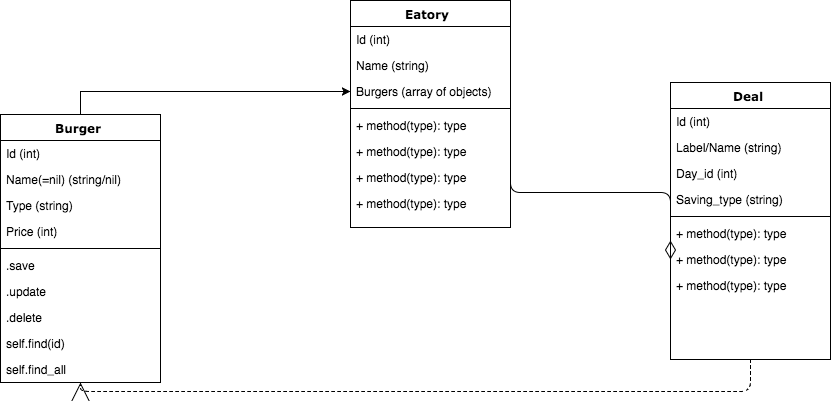

The diagram above was exported from draw.io. Its source (the exported page's mxGraphModel, read from the mxfile embedded in the PNG):
<mxGraphModel dx="1430" dy="884" grid="1" gridSize="10" guides="1" tooltips="1" connect="1" arrows="1" fold="1" page="1" pageScale="1" pageWidth="1100" pageHeight="850" background="#ffffff" math="0" shadow="0">
  <root>
    <mxCell id="0" />
    <mxCell id="1" parent="0" />
    <mxCell id="78961159f06e98e8-17" value="Eatory" style="swimlane;html=1;fontStyle=1;align=center;verticalAlign=top;childLayout=stackLayout;horizontal=1;startSize=26;horizontalStack=0;resizeParent=1;resizeLast=0;collapsible=1;marginBottom=0;swimlaneFillColor=#ffffff;rounded=0;shadow=0;comic=0;labelBackgroundColor=none;strokeColor=#000000;strokeWidth=1;fillColor=none;fontFamily=Verdana;fontSize=12;fontColor=#000000;" parent="1" vertex="1">
      <mxGeometry x="480" y="169" width="160" height="227" as="geometry">
        <mxRectangle x="90" y="83" width="80" height="26" as="alternateBounds" />
      </mxGeometry>
    </mxCell>
    <mxCell id="78961159f06e98e8-21" value="Id (int)" style="text;html=1;strokeColor=none;fillColor=none;align=left;verticalAlign=top;spacingLeft=4;spacingRight=4;whiteSpace=wrap;overflow=hidden;rotatable=0;points=[[0,0.5],[1,0.5]];portConstraint=eastwest;" parent="78961159f06e98e8-17" vertex="1">
      <mxGeometry y="26" width="160" height="26" as="geometry" />
    </mxCell>
    <mxCell id="78961159f06e98e8-23" value="Name (string)" style="text;html=1;strokeColor=none;fillColor=none;align=left;verticalAlign=top;spacingLeft=4;spacingRight=4;whiteSpace=wrap;overflow=hidden;rotatable=0;points=[[0,0.5],[1,0.5]];portConstraint=eastwest;" parent="78961159f06e98e8-17" vertex="1">
      <mxGeometry y="52" width="160" height="26" as="geometry" />
    </mxCell>
    <mxCell id="78961159f06e98e8-25" value="Burgers (array of objects)" style="text;html=1;strokeColor=none;fillColor=none;align=left;verticalAlign=top;spacingLeft=4;spacingRight=4;whiteSpace=wrap;overflow=hidden;rotatable=0;points=[[0,0.5],[1,0.5]];portConstraint=eastwest;" parent="78961159f06e98e8-17" vertex="1">
      <mxGeometry y="78" width="160" height="26" as="geometry" />
    </mxCell>
    <mxCell id="78961159f06e98e8-19" value="" style="line;html=1;strokeWidth=1;fillColor=none;align=left;verticalAlign=middle;spacingTop=-1;spacingLeft=3;spacingRight=3;rotatable=0;labelPosition=right;points=[];portConstraint=eastwest;" parent="78961159f06e98e8-17" vertex="1">
      <mxGeometry y="104" width="160" height="8" as="geometry" />
    </mxCell>
    <mxCell id="78961159f06e98e8-20" value="+ method(type): type" style="text;html=1;strokeColor=none;fillColor=none;align=left;verticalAlign=top;spacingLeft=4;spacingRight=4;whiteSpace=wrap;overflow=hidden;rotatable=0;points=[[0,0.5],[1,0.5]];portConstraint=eastwest;" parent="78961159f06e98e8-17" vertex="1">
      <mxGeometry y="112" width="160" height="26" as="geometry" />
    </mxCell>
    <mxCell id="78961159f06e98e8-27" value="+ method(type): type" style="text;html=1;strokeColor=none;fillColor=none;align=left;verticalAlign=top;spacingLeft=4;spacingRight=4;whiteSpace=wrap;overflow=hidden;rotatable=0;points=[[0,0.5],[1,0.5]];portConstraint=eastwest;" parent="78961159f06e98e8-17" vertex="1">
      <mxGeometry y="138" width="160" height="26" as="geometry" />
    </mxCell>
    <mxCell id="3" value="+ method(type): type" style="text;html=1;strokeColor=none;fillColor=none;align=left;verticalAlign=top;spacingLeft=4;spacingRight=4;whiteSpace=wrap;overflow=hidden;rotatable=0;points=[[0,0.5],[1,0.5]];portConstraint=eastwest;" vertex="1" parent="78961159f06e98e8-17">
      <mxGeometry y="164" width="160" height="26" as="geometry" />
    </mxCell>
    <mxCell id="4" value="+ method(type): type" style="text;html=1;strokeColor=none;fillColor=none;align=left;verticalAlign=top;spacingLeft=4;spacingRight=4;whiteSpace=wrap;overflow=hidden;rotatable=0;points=[[0,0.5],[1,0.5]];portConstraint=eastwest;" vertex="1" parent="78961159f06e98e8-17">
      <mxGeometry y="190" width="160" height="26" as="geometry" />
    </mxCell>
    <mxCell id="78961159f06e98e8-122" style="edgeStyle=elbowEdgeStyle;html=1;labelBackgroundColor=none;startFill=0;startSize=8;endArrow=open;endFill=0;endSize=16;fontFamily=Verdana;fontSize=12;elbow=vertical;dashed=1;" parent="1" source="78961159f06e98e8-30" target="78961159f06e98e8-43" edge="1">
      <mxGeometry relative="1" as="geometry">
        <Array as="points">
          <mxPoint x="710" y="560" />
        </Array>
      </mxGeometry>
    </mxCell>
    <mxCell id="78961159f06e98e8-30" value="Deal" style="swimlane;html=1;fontStyle=1;align=center;verticalAlign=top;childLayout=stackLayout;horizontal=1;startSize=26;horizontalStack=0;resizeParent=1;resizeLast=0;collapsible=1;marginBottom=0;swimlaneFillColor=#ffffff;rounded=0;shadow=0;comic=0;labelBackgroundColor=none;strokeColor=#000000;strokeWidth=1;fillColor=none;fontFamily=Verdana;fontSize=12;fontColor=#000000;" parent="1" vertex="1">
      <mxGeometry x="800" y="251" width="160" height="277" as="geometry" />
    </mxCell>
    <mxCell id="78961159f06e98e8-31" value="Id (int)" style="text;html=1;strokeColor=none;fillColor=none;align=left;verticalAlign=top;spacingLeft=4;spacingRight=4;whiteSpace=wrap;overflow=hidden;rotatable=0;points=[[0,0.5],[1,0.5]];portConstraint=eastwest;" parent="78961159f06e98e8-30" vertex="1">
      <mxGeometry y="26" width="160" height="26" as="geometry" />
    </mxCell>
    <mxCell id="78961159f06e98e8-32" value="Label/Name (string)" style="text;html=1;strokeColor=none;fillColor=none;align=left;verticalAlign=top;spacingLeft=4;spacingRight=4;whiteSpace=wrap;overflow=hidden;rotatable=0;points=[[0,0.5],[1,0.5]];portConstraint=eastwest;" parent="78961159f06e98e8-30" vertex="1">
      <mxGeometry y="52" width="160" height="26" as="geometry" />
    </mxCell>
    <mxCell id="78961159f06e98e8-33" value="Day_id (int)" style="text;html=1;strokeColor=none;fillColor=none;align=left;verticalAlign=top;spacingLeft=4;spacingRight=4;whiteSpace=wrap;overflow=hidden;rotatable=0;points=[[0,0.5],[1,0.5]];portConstraint=eastwest;" parent="78961159f06e98e8-30" vertex="1">
      <mxGeometry y="78" width="160" height="26" as="geometry" />
    </mxCell>
    <mxCell id="78961159f06e98e8-34" value="Saving_type (string)" style="text;html=1;strokeColor=none;fillColor=none;align=left;verticalAlign=top;spacingLeft=4;spacingRight=4;whiteSpace=wrap;overflow=hidden;rotatable=0;points=[[0,0.5],[1,0.5]];portConstraint=eastwest;" parent="78961159f06e98e8-30" vertex="1">
      <mxGeometry y="104" width="160" height="26" as="geometry" />
    </mxCell>
    <mxCell id="78961159f06e98e8-38" value="" style="line;html=1;strokeWidth=1;fillColor=none;align=left;verticalAlign=middle;spacingTop=-1;spacingLeft=3;spacingRight=3;rotatable=0;labelPosition=right;points=[];portConstraint=eastwest;" parent="78961159f06e98e8-30" vertex="1">
      <mxGeometry y="130" width="160" height="8" as="geometry" />
    </mxCell>
    <mxCell id="78961159f06e98e8-39" value="+ method(type): type" style="text;html=1;strokeColor=none;fillColor=none;align=left;verticalAlign=top;spacingLeft=4;spacingRight=4;whiteSpace=wrap;overflow=hidden;rotatable=0;points=[[0,0.5],[1,0.5]];portConstraint=eastwest;" parent="78961159f06e98e8-30" vertex="1">
      <mxGeometry y="138" width="160" height="26" as="geometry" />
    </mxCell>
    <mxCell id="78961159f06e98e8-40" value="+ method(type): type" style="text;html=1;strokeColor=none;fillColor=none;align=left;verticalAlign=top;spacingLeft=4;spacingRight=4;whiteSpace=wrap;overflow=hidden;rotatable=0;points=[[0,0.5],[1,0.5]];portConstraint=eastwest;" parent="78961159f06e98e8-30" vertex="1">
      <mxGeometry y="164" width="160" height="26" as="geometry" />
    </mxCell>
    <mxCell id="78961159f06e98e8-42" value="+ method(type): type" style="text;html=1;strokeColor=none;fillColor=none;align=left;verticalAlign=top;spacingLeft=4;spacingRight=4;whiteSpace=wrap;overflow=hidden;rotatable=0;points=[[0,0.5],[1,0.5]];portConstraint=eastwest;" parent="78961159f06e98e8-30" vertex="1">
      <mxGeometry y="190" width="160" height="26" as="geometry" />
    </mxCell>
    <mxCell id="8" style="edgeStyle=orthogonalEdgeStyle;rounded=0;html=1;entryX=0;entryY=0.5;jettySize=auto;orthogonalLoop=1;exitX=0.5;exitY=0;" edge="1" parent="1" source="78961159f06e98e8-43" target="78961159f06e98e8-25">
      <mxGeometry relative="1" as="geometry">
        <Array as="points">
          <mxPoint x="220" y="260" />
          <mxPoint x="390" y="260" />
          <mxPoint x="390" y="264" />
        </Array>
      </mxGeometry>
    </mxCell>
    <mxCell id="78961159f06e98e8-43" value="Burger" style="swimlane;html=1;fontStyle=1;align=center;verticalAlign=top;childLayout=stackLayout;horizontal=1;startSize=26;horizontalStack=0;resizeParent=1;resizeLast=0;collapsible=1;marginBottom=0;swimlaneFillColor=#ffffff;rounded=0;shadow=0;comic=0;labelBackgroundColor=none;strokeColor=#000000;strokeWidth=1;fillColor=none;fontFamily=Verdana;fontSize=12;fontColor=#000000;" parent="1" vertex="1">
      <mxGeometry x="130" y="283" width="160" height="268" as="geometry" />
    </mxCell>
    <mxCell id="78961159f06e98e8-44" value="Id (int)" style="text;html=1;strokeColor=none;fillColor=none;align=left;verticalAlign=top;spacingLeft=4;spacingRight=4;whiteSpace=wrap;overflow=hidden;rotatable=0;points=[[0,0.5],[1,0.5]];portConstraint=eastwest;" parent="78961159f06e98e8-43" vertex="1">
      <mxGeometry y="26" width="160" height="26" as="geometry" />
    </mxCell>
    <mxCell id="78961159f06e98e8-45" value="Name(=nil) (string/nil)" style="text;html=1;strokeColor=none;fillColor=none;align=left;verticalAlign=top;spacingLeft=4;spacingRight=4;whiteSpace=wrap;overflow=hidden;rotatable=0;points=[[0,0.5],[1,0.5]];portConstraint=eastwest;" parent="78961159f06e98e8-43" vertex="1">
      <mxGeometry y="52" width="160" height="26" as="geometry" />
    </mxCell>
    <mxCell id="78961159f06e98e8-49" value="Type (string)" style="text;html=1;strokeColor=none;fillColor=none;align=left;verticalAlign=top;spacingLeft=4;spacingRight=4;whiteSpace=wrap;overflow=hidden;rotatable=0;points=[[0,0.5],[1,0.5]];portConstraint=eastwest;" parent="78961159f06e98e8-43" vertex="1">
      <mxGeometry y="78" width="160" height="26" as="geometry" />
    </mxCell>
    <mxCell id="78961159f06e98e8-50" value="Price (int)" style="text;html=1;strokeColor=none;fillColor=none;align=left;verticalAlign=top;spacingLeft=4;spacingRight=4;whiteSpace=wrap;overflow=hidden;rotatable=0;points=[[0,0.5],[1,0.5]];portConstraint=eastwest;" parent="78961159f06e98e8-43" vertex="1">
      <mxGeometry y="104" width="160" height="26" as="geometry" />
    </mxCell>
    <mxCell id="78961159f06e98e8-51" value="" style="line;html=1;strokeWidth=1;fillColor=none;align=left;verticalAlign=middle;spacingTop=-1;spacingLeft=3;spacingRight=3;rotatable=0;labelPosition=right;points=[];portConstraint=eastwest;" parent="78961159f06e98e8-43" vertex="1">
      <mxGeometry y="130" width="160" height="8" as="geometry" />
    </mxCell>
    <mxCell id="78961159f06e98e8-52" value=".save" style="text;html=1;strokeColor=none;fillColor=none;align=left;verticalAlign=top;spacingLeft=4;spacingRight=4;whiteSpace=wrap;overflow=hidden;rotatable=0;points=[[0,0.5],[1,0.5]];portConstraint=eastwest;" parent="78961159f06e98e8-43" vertex="1">
      <mxGeometry y="138" width="160" height="26" as="geometry" />
    </mxCell>
    <mxCell id="78961159f06e98e8-53" value=".update" style="text;html=1;strokeColor=none;fillColor=none;align=left;verticalAlign=top;spacingLeft=4;spacingRight=4;whiteSpace=wrap;overflow=hidden;rotatable=0;points=[[0,0.5],[1,0.5]];portConstraint=eastwest;" parent="78961159f06e98e8-43" vertex="1">
      <mxGeometry y="164" width="160" height="26" as="geometry" />
    </mxCell>
    <mxCell id="9" value=".delete" style="text;html=1;strokeColor=none;fillColor=none;align=left;verticalAlign=top;spacingLeft=4;spacingRight=4;whiteSpace=wrap;overflow=hidden;rotatable=0;points=[[0,0.5],[1,0.5]];portConstraint=eastwest;" vertex="1" parent="78961159f06e98e8-43">
      <mxGeometry y="190" width="160" height="26" as="geometry" />
    </mxCell>
    <mxCell id="10" value="self.find(id)" style="text;html=1;strokeColor=none;fillColor=none;align=left;verticalAlign=top;spacingLeft=4;spacingRight=4;whiteSpace=wrap;overflow=hidden;rotatable=0;points=[[0,0.5],[1,0.5]];portConstraint=eastwest;" vertex="1" parent="78961159f06e98e8-43">
      <mxGeometry y="216" width="160" height="26" as="geometry" />
    </mxCell>
    <mxCell id="12" value="self.find_all" style="text;html=1;strokeColor=none;fillColor=none;align=left;verticalAlign=top;spacingLeft=4;spacingRight=4;whiteSpace=wrap;overflow=hidden;rotatable=0;points=[[0,0.5],[1,0.5]];portConstraint=eastwest;" vertex="1" parent="78961159f06e98e8-43">
      <mxGeometry y="242" width="160" height="26" as="geometry" />
    </mxCell>
    <mxCell id="78961159f06e98e8-121" style="edgeStyle=elbowEdgeStyle;html=1;labelBackgroundColor=none;startFill=0;startSize=8;endArrow=diamondThin;endFill=0;endSize=16;fontFamily=Verdana;fontSize=12;elbow=vertical;entryX=0;entryY=0.5;exitX=1;exitY=0.5;" parent="1" source="78961159f06e98e8-20" target="78961159f06e98e8-40" edge="1">
      <mxGeometry relative="1" as="geometry">
        <mxPoint x="250" y="259.88235294117635" as="sourcePoint" />
      </mxGeometry>
    </mxCell>
  </root>
</mxGraphModel>